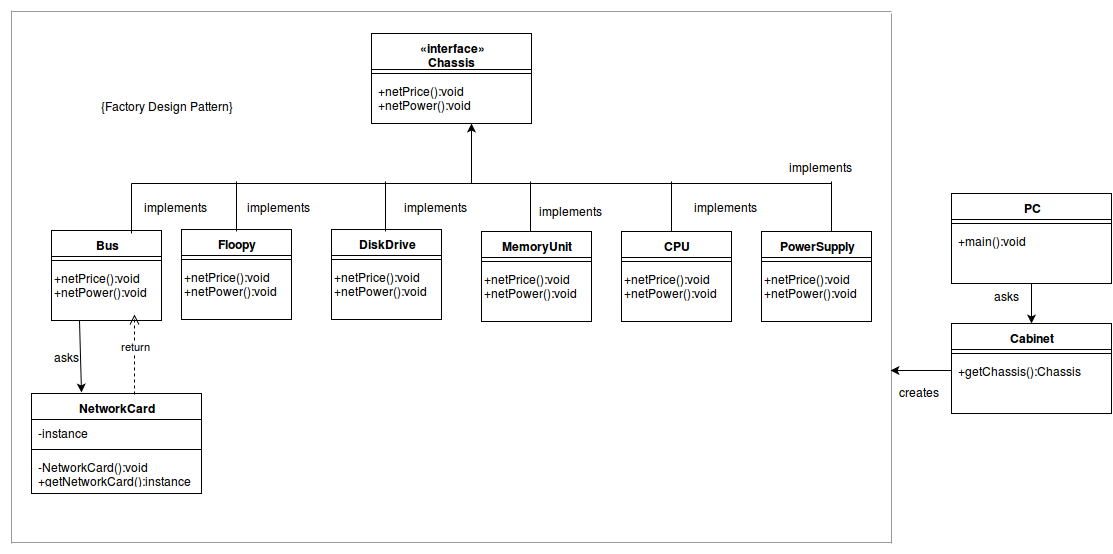

The diagram above was exported from draw.io. Its source (the exported page's mxGraphModel, read from the mxfile embedded in the PNG):
<mxGraphModel dx="1055" dy="465" grid="1" gridSize="10" guides="1" tooltips="1" connect="1" arrows="1" fold="1" page="1" pageScale="1" pageWidth="1169" pageHeight="826" background="#ffffff" math="0">
  <root>
    <mxCell id="0" />
    <mxCell id="1" parent="0" />
    <mxCell id="6" value="PC" style="swimlane;html=1;fontStyle=1;align=center;verticalAlign=top;childLayout=stackLayout;horizontal=1;startSize=26;horizontalStack=0;resizeParent=1;resizeLast=0;collapsible=1;marginBottom=0;swimlaneFillColor=#ffffff;" vertex="1" parent="1">
      <mxGeometry x="960" y="200" width="160" height="90" as="geometry" />
    </mxCell>
    <mxCell id="8" value="" style="line;html=1;strokeWidth=1;fillColor=none;align=left;verticalAlign=middle;spacingTop=-1;spacingLeft=3;spacingRight=3;rotatable=0;labelPosition=right;points=[];portConstraint=eastwest;" vertex="1" parent="6">
      <mxGeometry y="26" width="160" height="8" as="geometry" />
    </mxCell>
    <mxCell id="9" value="+main():void" style="text;html=1;strokeColor=none;fillColor=none;align=left;verticalAlign=top;spacingLeft=4;spacingRight=4;whiteSpace=wrap;overflow=hidden;rotatable=0;points=[[0,0.5],[1,0.5]];portConstraint=eastwest;" vertex="1" parent="6">
      <mxGeometry y="34" width="160" height="26" as="geometry" />
    </mxCell>
    <mxCell id="10" value="Cabinet" style="swimlane;html=1;fontStyle=1;align=center;verticalAlign=top;childLayout=stackLayout;horizontal=1;startSize=26;horizontalStack=0;resizeParent=1;resizeLast=0;collapsible=1;marginBottom=0;swimlaneFillColor=#ffffff;" vertex="1" parent="1">
      <mxGeometry x="960" y="330" width="160" height="90" as="geometry" />
    </mxCell>
    <mxCell id="12" value="" style="line;html=1;strokeWidth=1;fillColor=none;align=left;verticalAlign=middle;spacingTop=-1;spacingLeft=3;spacingRight=3;rotatable=0;labelPosition=right;points=[];portConstraint=eastwest;" vertex="1" parent="10">
      <mxGeometry y="26" width="160" height="8" as="geometry" />
    </mxCell>
    <mxCell id="13" value="+getChassis():Chassis" style="text;html=1;strokeColor=none;fillColor=none;align=left;verticalAlign=top;spacingLeft=4;spacingRight=4;whiteSpace=wrap;overflow=hidden;rotatable=0;points=[[0,0.5],[1,0.5]];portConstraint=eastwest;" vertex="1" parent="10">
      <mxGeometry y="34" width="160" height="26" as="geometry" />
    </mxCell>
    <mxCell id="16" value="«interface»&lt;br&gt;&lt;b&gt;Chassis&lt;br&gt;&lt;br&gt;&lt;/b&gt;" style="swimlane;html=1;fontStyle=1;align=center;verticalAlign=top;childLayout=stackLayout;horizontal=1;startSize=36;horizontalStack=0;resizeParent=1;resizeLast=0;collapsible=1;marginBottom=0;swimlaneFillColor=#ffffff;" vertex="1" parent="1">
      <mxGeometry x="380" y="40" width="160" height="90" as="geometry">
        <mxRectangle x="380" y="40" width="90" height="50" as="alternateBounds" />
      </mxGeometry>
    </mxCell>
    <mxCell id="18" value="" style="line;html=1;strokeWidth=1;fillColor=none;align=left;verticalAlign=middle;spacingTop=-1;spacingLeft=3;spacingRight=3;rotatable=0;labelPosition=right;points=[];portConstraint=eastwest;" vertex="1" parent="16">
      <mxGeometry y="36" width="160" height="8" as="geometry" />
    </mxCell>
    <mxCell id="19" value="+netPrice():void&lt;br&gt;+netPower():void&lt;br&gt;" style="text;html=1;strokeColor=none;fillColor=none;align=left;verticalAlign=top;spacingLeft=4;spacingRight=4;whiteSpace=wrap;overflow=hidden;rotatable=0;points=[[0,0.5],[1,0.5]];portConstraint=eastwest;" vertex="1" parent="16">
      <mxGeometry y="44" width="160" height="36" as="geometry" />
    </mxCell>
    <mxCell id="33" value="DiskDrive" style="swimlane;html=1;fontStyle=1;align=center;verticalAlign=top;childLayout=stackLayout;horizontal=1;startSize=26;horizontalStack=0;resizeParent=1;resizeLast=0;collapsible=1;marginBottom=0;swimlaneFillColor=#ffffff;" vertex="1" parent="1">
      <mxGeometry x="340" y="236" width="110" height="90" as="geometry" />
    </mxCell>
    <mxCell id="35" value="" style="line;html=1;strokeWidth=1;fillColor=none;align=left;verticalAlign=middle;spacingTop=-1;spacingLeft=3;spacingRight=3;rotatable=0;labelPosition=right;points=[];portConstraint=eastwest;" vertex="1" parent="33">
      <mxGeometry y="26" width="110" height="8" as="geometry" />
    </mxCell>
    <mxCell id="37" value="+netPrice():void&lt;br&gt;+netPower():void" style="text;html=1;" vertex="1" parent="33">
      <mxGeometry y="34" width="110" height="50" as="geometry" />
    </mxCell>
    <mxCell id="51" value="Floopy" style="swimlane;html=1;fontStyle=1;align=center;verticalAlign=top;childLayout=stackLayout;horizontal=1;startSize=26;horizontalStack=0;resizeParent=1;resizeLast=0;collapsible=1;marginBottom=0;swimlaneFillColor=#ffffff;" vertex="1" parent="1">
      <mxGeometry x="190" y="236" width="110" height="90" as="geometry" />
    </mxCell>
    <mxCell id="52" value="" style="line;html=1;strokeWidth=1;fillColor=none;align=left;verticalAlign=middle;spacingTop=-1;spacingLeft=3;spacingRight=3;rotatable=0;labelPosition=right;points=[];portConstraint=eastwest;" vertex="1" parent="51">
      <mxGeometry y="26" width="110" height="8" as="geometry" />
    </mxCell>
    <mxCell id="53" value="+netPrice():void&lt;br&gt;+netPower():void" style="text;html=1;" vertex="1" parent="51">
      <mxGeometry y="34" width="110" height="50" as="geometry" />
    </mxCell>
    <mxCell id="54" value="Bus" style="swimlane;html=1;fontStyle=1;align=center;verticalAlign=top;childLayout=stackLayout;horizontal=1;startSize=26;horizontalStack=0;resizeParent=1;resizeLast=0;collapsible=1;marginBottom=0;swimlaneFillColor=#ffffff;" vertex="1" parent="1">
      <mxGeometry x="60" y="237" width="110" height="90" as="geometry" />
    </mxCell>
    <mxCell id="55" value="" style="line;html=1;strokeWidth=1;fillColor=none;align=left;verticalAlign=middle;spacingTop=-1;spacingLeft=3;spacingRight=3;rotatable=0;labelPosition=right;points=[];portConstraint=eastwest;" vertex="1" parent="54">
      <mxGeometry y="26" width="110" height="8" as="geometry" />
    </mxCell>
    <mxCell id="56" value="+netPrice():void&lt;br&gt;+netPower():void" style="text;html=1;" vertex="1" parent="54">
      <mxGeometry y="34" width="110" height="50" as="geometry" />
    </mxCell>
    <mxCell id="58" value="MemoryUnit" style="swimlane;html=1;fontStyle=1;align=center;verticalAlign=top;childLayout=stackLayout;horizontal=1;startSize=26;horizontalStack=0;resizeParent=1;resizeLast=0;collapsible=1;marginBottom=0;swimlaneFillColor=#ffffff;" vertex="1" parent="1">
      <mxGeometry x="490" y="238" width="110" height="90" as="geometry" />
    </mxCell>
    <mxCell id="59" value="" style="line;html=1;strokeWidth=1;fillColor=none;align=left;verticalAlign=middle;spacingTop=-1;spacingLeft=3;spacingRight=3;rotatable=0;labelPosition=right;points=[];portConstraint=eastwest;" vertex="1" parent="58">
      <mxGeometry y="26" width="110" height="8" as="geometry" />
    </mxCell>
    <mxCell id="60" value="+netPrice():void&lt;br&gt;+netPower():void" style="text;html=1;" vertex="1" parent="58">
      <mxGeometry y="34" width="110" height="50" as="geometry" />
    </mxCell>
    <mxCell id="61" value="CPU" style="swimlane;html=1;fontStyle=1;align=center;verticalAlign=top;childLayout=stackLayout;horizontal=1;startSize=26;horizontalStack=0;resizeParent=1;resizeLast=0;collapsible=1;marginBottom=0;swimlaneFillColor=#ffffff;" vertex="1" parent="1">
      <mxGeometry x="630" y="238" width="110" height="90" as="geometry" />
    </mxCell>
    <mxCell id="62" value="" style="line;html=1;strokeWidth=1;fillColor=none;align=left;verticalAlign=middle;spacingTop=-1;spacingLeft=3;spacingRight=3;rotatable=0;labelPosition=right;points=[];portConstraint=eastwest;" vertex="1" parent="61">
      <mxGeometry y="26" width="110" height="8" as="geometry" />
    </mxCell>
    <mxCell id="63" value="+netPrice():void&lt;br&gt;+netPower():void" style="text;html=1;" vertex="1" parent="61">
      <mxGeometry y="34" width="110" height="50" as="geometry" />
    </mxCell>
    <mxCell id="64" value="PowerSupply" style="swimlane;html=1;fontStyle=1;align=center;verticalAlign=top;childLayout=stackLayout;horizontal=1;startSize=26;horizontalStack=0;resizeParent=1;resizeLast=0;collapsible=1;marginBottom=0;swimlaneFillColor=#ffffff;" vertex="1" parent="1">
      <mxGeometry x="770" y="238" width="110" height="90" as="geometry" />
    </mxCell>
    <mxCell id="65" value="" style="line;html=1;strokeWidth=1;fillColor=none;align=left;verticalAlign=middle;spacingTop=-1;spacingLeft=3;spacingRight=3;rotatable=0;labelPosition=right;points=[];portConstraint=eastwest;" vertex="1" parent="64">
      <mxGeometry y="26" width="110" height="8" as="geometry" />
    </mxCell>
    <mxCell id="66" value="+netPrice():void&lt;br&gt;+netPower():void" style="text;html=1;" vertex="1" parent="64">
      <mxGeometry y="34" width="110" height="50" as="geometry" />
    </mxCell>
    <mxCell id="68" value="NetworkCard" style="swimlane;html=1;fontStyle=1;align=center;verticalAlign=top;childLayout=stackLayout;horizontal=1;startSize=26;horizontalStack=0;resizeParent=1;resizeLast=0;collapsible=1;marginBottom=0;swimlaneFillColor=#ffffff;" vertex="1" parent="1">
      <mxGeometry x="40" y="400" width="170" height="100" as="geometry" />
    </mxCell>
    <mxCell id="69" value="-instance" style="text;html=1;strokeColor=none;fillColor=none;align=left;verticalAlign=top;spacingLeft=4;spacingRight=4;whiteSpace=wrap;overflow=hidden;rotatable=0;points=[[0,0.5],[1,0.5]];portConstraint=eastwest;" vertex="1" parent="68">
      <mxGeometry y="26" width="170" height="26" as="geometry" />
    </mxCell>
    <mxCell id="70" value="" style="line;html=1;strokeWidth=1;fillColor=none;align=left;verticalAlign=middle;spacingTop=-1;spacingLeft=3;spacingRight=3;rotatable=0;labelPosition=right;points=[];portConstraint=eastwest;" vertex="1" parent="68">
      <mxGeometry y="52" width="170" height="8" as="geometry" />
    </mxCell>
    <mxCell id="71" value="-NetworkCard():void&lt;br&gt;+getNetworkCard():instance&lt;br&gt;" style="text;html=1;strokeColor=none;fillColor=none;align=left;verticalAlign=top;spacingLeft=4;spacingRight=4;whiteSpace=wrap;overflow=hidden;rotatable=0;points=[[0,0.5],[1,0.5]];portConstraint=eastwest;" vertex="1" parent="68">
      <mxGeometry y="60" width="170" height="30" as="geometry" />
    </mxCell>
    <mxCell id="75" value="return" style="html=1;verticalAlign=bottom;endArrow=open;dashed=1;endSize=8;exitX=0.606;exitY=0.01;exitPerimeter=0;entryX=0.75;entryY=1;" edge="1" parent="1" source="68" target="56">
      <mxGeometry relative="1" as="geometry">
        <mxPoint x="230" y="370" as="sourcePoint" />
        <mxPoint x="230" y="330" as="targetPoint" />
      </mxGeometry>
    </mxCell>
    <mxCell id="81" value="" style="endArrow=classic;html=1;exitX=0.25;exitY=1;entryX=0.294;entryY=-0.01;entryPerimeter=0;" edge="1" parent="1" source="54" target="68">
      <mxGeometry width="50" height="50" relative="1" as="geometry">
        <mxPoint x="410" y="450" as="sourcePoint" />
        <mxPoint x="410" y="520" as="targetPoint" />
      </mxGeometry>
    </mxCell>
    <mxCell id="82" value="asks" style="text;html=1;" vertex="1" parent="1">
      <mxGeometry x="60" y="350" width="30" height="30" as="geometry" />
    </mxCell>
    <mxCell id="87" value="asks" style="text;html=1;" vertex="1" parent="1">
      <mxGeometry x="1000" y="289" width="30" height="30" as="geometry" />
    </mxCell>
    <mxCell id="86" value="" style="endArrow=classic;html=1;exitX=0.5;exitY=1;entryX=0.5;entryY=0;" edge="1" parent="1" target="10" source="6">
      <mxGeometry width="50" height="50" relative="1" as="geometry">
        <mxPoint x="1036" y="289" as="sourcePoint" />
        <mxPoint x="1038" y="329" as="targetPoint" />
      </mxGeometry>
    </mxCell>
    <mxCell id="95" value="" style="verticalLabelPosition=bottom;shadow=0;dashed=0;align=center;html=1;verticalAlign=top;strokeWidth=1;shape=mxgraph.mockup.markup.line;strokeColor=#999999;direction=north;" vertex="1" parent="1">
      <mxGeometry x="10" y="17" width="20" height="533" as="geometry" />
    </mxCell>
    <mxCell id="97" value="" style="verticalLabelPosition=bottom;shadow=0;dashed=0;align=center;html=1;verticalAlign=top;strokeWidth=1;shape=mxgraph.mockup.markup.line;strokeColor=#999999;" vertex="1" parent="1">
      <mxGeometry x="20" y="8" width="880" height="20" as="geometry" />
    </mxCell>
    <mxCell id="98" value="" style="verticalLabelPosition=bottom;shadow=0;dashed=0;align=center;html=1;verticalAlign=top;strokeWidth=1;shape=mxgraph.mockup.markup.line;strokeColor=#999999;" vertex="1" parent="1">
      <mxGeometry x="20" y="539" width="880" height="20" as="geometry" />
    </mxCell>
    <mxCell id="99" value="" style="verticalLabelPosition=bottom;shadow=0;dashed=0;align=center;html=1;verticalAlign=top;strokeWidth=1;shape=mxgraph.mockup.markup.line;strokeColor=#999999;direction=north;" vertex="1" parent="1">
      <mxGeometry x="890" y="20" width="20" height="530" as="geometry" />
    </mxCell>
    <mxCell id="106" value="" style="endArrow=classic;html=1;exitX=0;exitY=0.5;entryX=0.326;entryY=0.45;entryPerimeter=0;" edge="1" parent="1" source="13" target="99">
      <mxGeometry width="50" height="50" relative="1" as="geometry">
        <mxPoint x="930" y="510" as="sourcePoint" />
        <mxPoint x="900" y="380" as="targetPoint" />
      </mxGeometry>
    </mxCell>
    <mxCell id="107" value="creates" style="text;html=1;" vertex="1" parent="1">
      <mxGeometry x="905" y="385" width="30" height="30" as="geometry" />
    </mxCell>
    <mxCell id="108" value="" style="endArrow=classic;html=1;" edge="1" parent="1">
      <mxGeometry width="50" height="50" relative="1" as="geometry">
        <mxPoint x="480" y="190" as="sourcePoint" />
        <mxPoint x="480" y="130" as="targetPoint" />
      </mxGeometry>
    </mxCell>
    <mxCell id="109" value="" style="endArrow=none;html=1;" edge="1" parent="1">
      <mxGeometry width="50" height="50" relative="1" as="geometry">
        <mxPoint x="140" y="190" as="sourcePoint" />
        <mxPoint x="840" y="190" as="targetPoint" />
      </mxGeometry>
    </mxCell>
    <mxCell id="111" value="" style="endArrow=none;html=1;" edge="1" parent="1">
      <mxGeometry width="50" height="50" relative="1" as="geometry">
        <mxPoint x="140" y="240" as="sourcePoint" />
        <mxPoint x="140" y="190" as="targetPoint" />
      </mxGeometry>
    </mxCell>
    <mxCell id="112" value="" style="endArrow=none;html=1;" edge="1" parent="1">
      <mxGeometry x="245" y="188" width="50" height="50" as="geometry">
        <mxPoint x="245" y="238" as="sourcePoint" />
        <mxPoint x="245" y="188" as="targetPoint" />
      </mxGeometry>
    </mxCell>
    <mxCell id="113" value="" style="endArrow=none;html=1;" edge="1" parent="1">
      <mxGeometry x="394" y="188" width="50" height="50" as="geometry">
        <mxPoint x="394" y="238" as="sourcePoint" />
        <mxPoint x="394" y="188" as="targetPoint" />
      </mxGeometry>
    </mxCell>
    <mxCell id="114" value="" style="endArrow=none;html=1;" edge="1" parent="1">
      <mxGeometry x="539" y="188" width="50" height="50" as="geometry">
        <mxPoint x="539" y="238" as="sourcePoint" />
        <mxPoint x="539" y="188" as="targetPoint" />
      </mxGeometry>
    </mxCell>
    <mxCell id="115" value="" style="endArrow=none;html=1;" edge="1" parent="1">
      <mxGeometry x="680" y="188" width="50" height="50" as="geometry">
        <mxPoint x="680" y="238" as="sourcePoint" />
        <mxPoint x="680" y="188" as="targetPoint" />
      </mxGeometry>
    </mxCell>
    <mxCell id="116" value="" style="endArrow=none;html=1;" edge="1" parent="1">
      <mxGeometry x="840" y="188" width="50" height="50" as="geometry">
        <mxPoint x="840" y="238" as="sourcePoint" />
        <mxPoint x="840" y="188" as="targetPoint" />
      </mxGeometry>
    </mxCell>
    <mxCell id="117" value="implements" style="text;html=1;" vertex="1" parent="1">
      <mxGeometry x="150" y="200" width="30" height="30" as="geometry" />
    </mxCell>
    <mxCell id="118" value="implements" style="text;html=1;" vertex="1" parent="1">
      <mxGeometry x="253" y="200" width="55" height="30" as="geometry" />
    </mxCell>
    <mxCell id="119" value="implements" style="text;html=1;" vertex="1" parent="1">
      <mxGeometry x="410" y="200" width="30" height="30" as="geometry" />
    </mxCell>
    <mxCell id="120" value="implements" style="text;html=1;" vertex="1" parent="1">
      <mxGeometry x="545" y="204" width="30" height="30" as="geometry" />
    </mxCell>
    <mxCell id="121" value="implements" style="text;html=1;" vertex="1" parent="1">
      <mxGeometry x="700" y="200" width="30" height="30" as="geometry" />
    </mxCell>
    <mxCell id="122" value="implements" style="text;html=1;" vertex="1" parent="1">
      <mxGeometry x="795" y="160" width="30" height="30" as="geometry" />
    </mxCell>
    <mxCell id="1514423927e88434-122" value="{Factory Design Pattern}" style="text;html=1;strokeColor=none;fillColor=none;align=center;verticalAlign=middle;whiteSpace=wrap;overflow=hidden;" vertex="1" parent="1">
      <mxGeometry x="70" y="102" width="210" height="20" as="geometry" />
    </mxCell>
  </root>
</mxGraphModel>